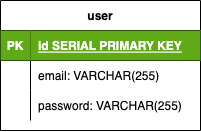

The diagram above was exported from draw.io. Its source (the exported page's mxGraphModel, read from the mxfile embedded in the PNG):
<mxGraphModel dx="814" dy="1118" grid="1" gridSize="10" guides="1" tooltips="1" connect="1" arrows="1" fold="1" page="1" pageScale="1" pageWidth="850" pageHeight="1100" math="0" shadow="0">
  <root>
    <mxCell id="0" />
    <mxCell id="1" parent="0" />
    <mxCell id="WdaF6UK5lDrYC4rXSo3u-1" value="user" style="shape=table;startSize=30;container=1;collapsible=1;childLayout=tableLayout;fixedRows=1;rowLines=0;fontStyle=1;align=center;resizeLast=1;" vertex="1" parent="1">
      <mxGeometry x="70" y="50" width="200" height="130" as="geometry" />
    </mxCell>
    <mxCell id="WdaF6UK5lDrYC4rXSo3u-2" value="" style="shape=tableRow;horizontal=0;startSize=0;swimlaneHead=0;swimlaneBody=0;fillColor=none;collapsible=0;dropTarget=0;points=[[0,0.5],[1,0.5]];portConstraint=eastwest;top=0;left=0;right=0;bottom=1;" vertex="1" parent="WdaF6UK5lDrYC4rXSo3u-1">
      <mxGeometry y="30" width="200" height="30" as="geometry" />
    </mxCell>
    <mxCell id="WdaF6UK5lDrYC4rXSo3u-3" value="PK" style="shape=partialRectangle;connectable=0;fillColor=#60a917;top=0;left=0;bottom=0;right=0;fontStyle=1;overflow=hidden;strokeColor=#2D7600;fontColor=#ffffff;" vertex="1" parent="WdaF6UK5lDrYC4rXSo3u-2">
      <mxGeometry width="30" height="30" as="geometry">
        <mxRectangle width="30" height="30" as="alternateBounds" />
      </mxGeometry>
    </mxCell>
    <mxCell id="WdaF6UK5lDrYC4rXSo3u-4" value="id SERIAL PRIMARY KEY" style="shape=partialRectangle;connectable=0;fillColor=#60a917;top=0;left=0;bottom=0;right=0;align=left;spacingLeft=6;fontStyle=5;overflow=hidden;strokeColor=#2D7600;fontColor=#ffffff;" vertex="1" parent="WdaF6UK5lDrYC4rXSo3u-2">
      <mxGeometry x="30" width="170" height="30" as="geometry">
        <mxRectangle width="170" height="30" as="alternateBounds" />
      </mxGeometry>
    </mxCell>
    <mxCell id="WdaF6UK5lDrYC4rXSo3u-5" value="" style="shape=tableRow;horizontal=0;startSize=0;swimlaneHead=0;swimlaneBody=0;fillColor=none;collapsible=0;dropTarget=0;points=[[0,0.5],[1,0.5]];portConstraint=eastwest;top=0;left=0;right=0;bottom=0;" vertex="1" parent="WdaF6UK5lDrYC4rXSo3u-1">
      <mxGeometry y="60" width="200" height="30" as="geometry" />
    </mxCell>
    <mxCell id="WdaF6UK5lDrYC4rXSo3u-6" value="" style="shape=partialRectangle;connectable=0;fillColor=none;top=0;left=0;bottom=0;right=0;editable=1;overflow=hidden;" vertex="1" parent="WdaF6UK5lDrYC4rXSo3u-5">
      <mxGeometry width="30" height="30" as="geometry">
        <mxRectangle width="30" height="30" as="alternateBounds" />
      </mxGeometry>
    </mxCell>
    <mxCell id="WdaF6UK5lDrYC4rXSo3u-7" value="email: VARCHAR(255)" style="shape=partialRectangle;connectable=0;fillColor=none;top=0;left=0;bottom=0;right=0;align=left;spacingLeft=6;overflow=hidden;" vertex="1" parent="WdaF6UK5lDrYC4rXSo3u-5">
      <mxGeometry x="30" width="170" height="30" as="geometry">
        <mxRectangle width="170" height="30" as="alternateBounds" />
      </mxGeometry>
    </mxCell>
    <mxCell id="WdaF6UK5lDrYC4rXSo3u-8" value="" style="shape=tableRow;horizontal=0;startSize=0;swimlaneHead=0;swimlaneBody=0;fillColor=none;collapsible=0;dropTarget=0;points=[[0,0.5],[1,0.5]];portConstraint=eastwest;top=0;left=0;right=0;bottom=0;" vertex="1" parent="WdaF6UK5lDrYC4rXSo3u-1">
      <mxGeometry y="90" width="200" height="30" as="geometry" />
    </mxCell>
    <mxCell id="WdaF6UK5lDrYC4rXSo3u-9" value="" style="shape=partialRectangle;connectable=0;fillColor=none;top=0;left=0;bottom=0;right=0;editable=1;overflow=hidden;" vertex="1" parent="WdaF6UK5lDrYC4rXSo3u-8">
      <mxGeometry width="30" height="30" as="geometry">
        <mxRectangle width="30" height="30" as="alternateBounds" />
      </mxGeometry>
    </mxCell>
    <mxCell id="WdaF6UK5lDrYC4rXSo3u-10" value="password: VARCHAR(255)" style="shape=partialRectangle;connectable=0;fillColor=none;top=0;left=0;bottom=0;right=0;align=left;spacingLeft=6;overflow=hidden;" vertex="1" parent="WdaF6UK5lDrYC4rXSo3u-8">
      <mxGeometry x="30" width="170" height="30" as="geometry">
        <mxRectangle width="170" height="30" as="alternateBounds" />
      </mxGeometry>
    </mxCell>
  </root>
</mxGraphModel>